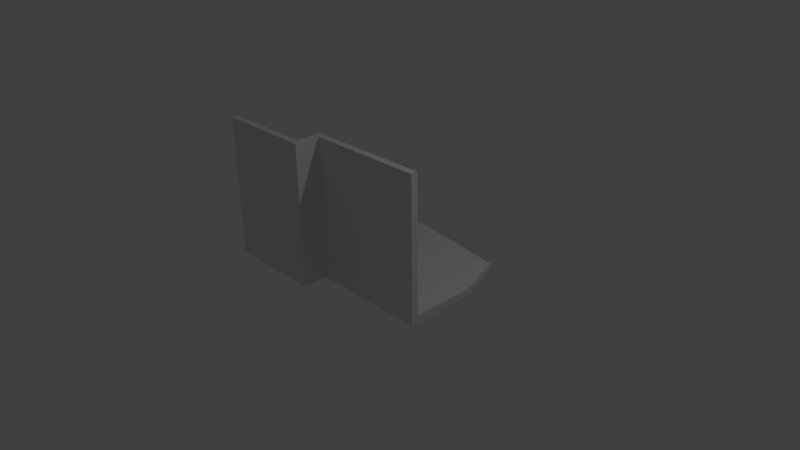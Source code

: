 # Source: Flottant.blend  (saved by Blender 2.71.0; exported with 4.5.12 LTS)
import bpy
from mathutils import Matrix  # noqa: F401  (used for matrix-valued properties, if any)

bpy.ops.wm.read_factory_settings(use_empty=True)
scene = bpy.context.scene
scene.name = 'Scene'

# ---- collections
col_collection_1 = bpy.data.collections.new('Collection 1'); scene.collection.children.link(col_collection_1)

# ---- materials (node trees are filled in below, after node groups)
mat_material = bpy.data.materials.new('Material')
mat_material.alpha_threshold = 0.0
mat_material.roughness = 0.5
mat_material.line_color = (0.0, 0.0, 0.0, 1.0)

# ---- material node trees

# ---- world
world_world = bpy.data.worlds.new('World'); scene.world = world_world
world_world.color = (0.05088, 0.05088, 0.05088)
world_world.use_sun_shadow = False
world_world.sun_shadow_jitter_overblur = 0.0
world_world.cycles.sampling_method = 'MANUAL'
world_world.cycles.sample_map_resolution = 256

# ---- cameras
cam_camera = bpy.data.cameras.new('Camera')
cam_camera.clip_end = 100.0
cam_camera.lens = 35.0
cam_camera.sensor_width = 32.0
cam_camera.sensor_height = 18.0
cam_camera.ortho_scale = 7.314
cam_camera.dof.focus_distance = 0.0

# ---- lights
light_lamp = bpy.data.lights.new('Lamp', 'POINT')
light_lamp.transmission_factor = 0.0
light_lamp.cutoff_distance = 30.0
light_lamp.energy = 100.0
light_lamp.shadow_buffer_clip_start = 1.001
light_lamp.shadow_soft_size = 0.1
light_lamp.shadow_maximum_resolution = 0.006
light_lamp.use_absolute_resolution = True
light_lamp.cycles.use_multiple_importance_sampling = False

# ---- meshes
me_cube = bpy.data.meshes.new('Cube')
me_cube.from_pydata([(1.272, 0.8128, -0.05), (-1.5, 0.1631, 0.05), (-1.3, -1.0, -0.05), (-1.135, 0.7798, -0.05), (1.272, 0.8128, 0.05), (-1.5, 0.1631, -0.05), (-1.3, -1.0, 0.05), (-1.135, 0.7798, 0.05), (-0.1212, 1.0, -0.05), (-0.1212, -1.0, -0.05), (-0.1212, 1.0, 0.05), (-0.1212, -1.0, 0.05), (1.5, -0.6738, -0.05), (-1.3, -0.6738, -0.05), (1.5, -0.6738, 0.05), (-1.3, -0.6738, 0.05), (-0.1212, -0.6738, -0.05), (-0.1212, -0.6738, 0.05), (-0.1212, 0.1631, -0.05), (1.5, 0.1631, -0.05), (1.5, 0.1631, 0.05), (-0.1212, 0.1631, 0.05), (-1.3, -1.089, -0.05), (-1.3, -1.089, 0.05), (-0.03475, -1.089, -0.05), (-0.03475, -1.089, 0.05), (1.5, -0.7632, -0.05), (1.5, -0.7632, 0.05), (-0.03475, -0.7632, -0.05), (-0.03475, -0.7632, 0.05), (-1.3, -1.0, 1.8), (-0.1212, -1.0, 1.8), (1.5, -0.6738, 1.8), (-0.1212, -0.6738, 1.8), (-1.3, -1.089, 1.8), (-0.03475, -1.089, 1.8), (1.5, -0.7632, 1.8), (-0.03475, -0.7632, 1.8)], [], [(16, 9, 2, 13), (17, 15, 6, 11), (8, 18, 5, 3), (12, 14, 27, 26), (5, 1, 7, 3), (10, 8, 3, 7), (13, 15, 1, 5), (16, 12, 26, 28), (25, 29, 37, 35), (4, 0, 8, 10), (18, 16, 13, 5), (21, 1, 15, 17), (19, 20, 14, 12), (2, 6, 15, 13), (19, 12, 16, 18), (20, 21, 17, 14), (10, 7, 1, 21), (0, 4, 20, 19), (0, 19, 18, 8), (4, 10, 21, 20), (24, 25, 23, 22), (28, 26, 27, 29), (28, 29, 25, 24), (9, 16, 28, 24), (29, 27, 36, 37), (6, 23, 34, 30), (6, 2, 22, 23), (2, 9, 24, 22), (32, 33, 37, 36), (33, 31, 35, 37), (31, 30, 34, 35), (23, 25, 35, 34), (14, 17, 33, 32), (27, 14, 32, 36), (17, 11, 31, 33), (11, 6, 30, 31)])
me_cube.materials.append(mat_material)
me_cube.use_remesh_preserve_volume = False
me_cube.use_remesh_preserve_attributes = False
me_cube.use_mirror_vertex_groups = False
me_cube.update()

# ---- objects
ob_cube = bpy.data.objects.new('Cube', me_cube)
ob_lamp = bpy.data.objects.new('Lamp', light_lamp)
ob_camera = bpy.data.objects.new('Camera', cam_camera)

# ---- transforms, parenting, visibility, modifiers, constraints
ob_cube.location = (0.0, 0.0, 0.0)
ob_cube.lock_rotations_4d = False
ob_cube.empty_display_type = 'ARROWS'
ob_cube.lineart.crease_threshold = 0.0
ob_lamp.location = (4.076, 1.005, 5.904)
ob_lamp.rotation_euler = (0.6503, 0.05522, 1.866)
ob_lamp.lock_rotations_4d = False
ob_lamp.empty_display_type = 'ARROWS'
ob_lamp.color = (0.0, 0.0, 0.0, 0.0)
ob_lamp.lineart.crease_threshold = 0.0
ob_camera.location = (7.481, -6.508, 5.344)
ob_camera.rotation_euler = (1.109, 0.01082, 0.8149)
ob_camera.lock_rotations_4d = False
ob_camera.empty_display_type = 'ARROWS'
ob_camera.color = (0.0, 0.0, 0.0, 0.0)
ob_camera.display_type = 'WIRE'
ob_camera.lineart.crease_threshold = 0.0

# ---- collection membership
col_collection_1.objects.link(ob_cube)
col_collection_1.objects.link(ob_lamp)
col_collection_1.objects.link(ob_camera)

# ---- scene / render settings (as saved in the file)
scene.camera = ob_camera
scene.frame_start = 1; scene.frame_end = 250; scene.frame_set(1)
scene.render.engine = 'CYCLES'
scene.render.resolution_percentage = 50
scene.render.dither_intensity = 0.0
scene.cycles.use_denoising = False
scene.cycles.samples = 10
scene.cycles.sampling_pattern = 'TABULATED_SOBOL'
scene.cycles.light_sampling_threshold = 0.0
scene.cycles.use_adaptive_sampling = False
scene.cycles.use_light_tree = False
scene.cycles.blur_glossy = 0.0
scene.cycles.volume_bounces = 1
scene.cycles.pixel_filter_type = 'GAUSSIAN'
scene.cycles.sample_clamp_indirect = 0.0
scene.view_settings.view_transform = 'Standard'
bpy.context.view_layer.update()
